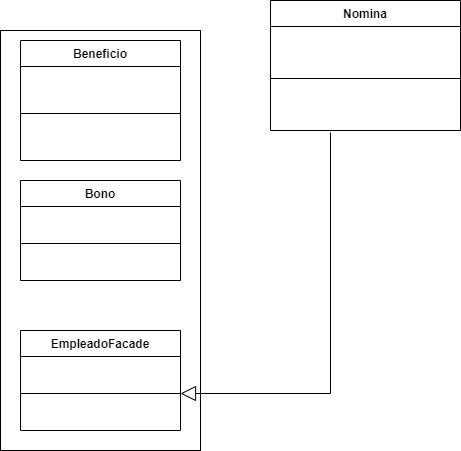

The diagram above was exported from draw.io. Its source (the exported page's mxGraphModel, read from the mxfile embedded in the PNG):
<mxGraphModel dx="870" dy="595" grid="1" gridSize="10" guides="1" tooltips="1" connect="1" arrows="1" fold="1" page="1" pageScale="1" pageWidth="827" pageHeight="1169" math="0" shadow="0">
  <root>
    <mxCell id="WIyWlLk6GJQsqaUBKTNV-0" />
    <mxCell id="WIyWlLk6GJQsqaUBKTNV-1" parent="WIyWlLk6GJQsqaUBKTNV-0" />
    <mxCell id="0QCBdlJS909Ej2xuEXCz-0" value="Bono" style="swimlane;fontStyle=1;align=center;verticalAlign=top;childLayout=stackLayout;horizontal=1;startSize=26;horizontalStack=0;resizeParent=1;resizeParentMax=0;resizeLast=0;collapsible=1;marginBottom=0;" parent="WIyWlLk6GJQsqaUBKTNV-1" vertex="1">
      <mxGeometry x="220" y="290" width="160" height="100" as="geometry" />
    </mxCell>
    <mxCell id="0QCBdlJS909Ej2xuEXCz-2" value="" style="line;strokeWidth=1;fillColor=none;align=left;verticalAlign=middle;spacingTop=-1;spacingLeft=3;spacingRight=3;rotatable=0;labelPosition=right;points=[];portConstraint=eastwest;" parent="0QCBdlJS909Ej2xuEXCz-0" vertex="1">
      <mxGeometry y="26" width="160" height="74" as="geometry" />
    </mxCell>
    <mxCell id="0QCBdlJS909Ej2xuEXCz-4" value="Beneficio" style="swimlane;fontStyle=1;align=center;verticalAlign=top;childLayout=stackLayout;horizontal=1;startSize=26;horizontalStack=0;resizeParent=1;resizeParentMax=0;resizeLast=0;collapsible=1;marginBottom=0;" parent="WIyWlLk6GJQsqaUBKTNV-1" vertex="1">
      <mxGeometry x="220" y="150" width="160" height="120" as="geometry" />
    </mxCell>
    <mxCell id="0QCBdlJS909Ej2xuEXCz-6" value="" style="line;strokeWidth=1;fillColor=none;align=left;verticalAlign=middle;spacingTop=-1;spacingLeft=3;spacingRight=3;rotatable=0;labelPosition=right;points=[];portConstraint=eastwest;" parent="0QCBdlJS909Ej2xuEXCz-4" vertex="1">
      <mxGeometry y="26" width="160" height="94" as="geometry" />
    </mxCell>
    <mxCell id="0QCBdlJS909Ej2xuEXCz-8" value="EmpleadoFacade" style="swimlane;fontStyle=1;align=center;verticalAlign=top;childLayout=stackLayout;horizontal=1;startSize=26;horizontalStack=0;resizeParent=1;resizeParentMax=0;resizeLast=0;collapsible=1;marginBottom=0;" parent="WIyWlLk6GJQsqaUBKTNV-1" vertex="1">
      <mxGeometry x="220" y="440" width="160" height="100" as="geometry" />
    </mxCell>
    <mxCell id="0QCBdlJS909Ej2xuEXCz-10" value="" style="line;strokeWidth=1;fillColor=none;align=left;verticalAlign=middle;spacingTop=-1;spacingLeft=3;spacingRight=3;rotatable=0;labelPosition=right;points=[];portConstraint=eastwest;" parent="0QCBdlJS909Ej2xuEXCz-8" vertex="1">
      <mxGeometry y="26" width="160" height="74" as="geometry" />
    </mxCell>
    <mxCell id="0QCBdlJS909Ej2xuEXCz-12" value="Nomina" style="swimlane;fontStyle=1;align=center;verticalAlign=top;childLayout=stackLayout;horizontal=1;startSize=26;horizontalStack=0;resizeParent=1;resizeParentMax=0;resizeLast=0;collapsible=1;marginBottom=0;" parent="WIyWlLk6GJQsqaUBKTNV-1" vertex="1">
      <mxGeometry x="470" y="110" width="190" height="130" as="geometry" />
    </mxCell>
    <mxCell id="0QCBdlJS909Ej2xuEXCz-14" value="" style="line;strokeWidth=1;fillColor=none;align=left;verticalAlign=middle;spacingTop=-1;spacingLeft=3;spacingRight=3;rotatable=0;labelPosition=right;points=[];portConstraint=eastwest;" parent="0QCBdlJS909Ej2xuEXCz-12" vertex="1">
      <mxGeometry y="26" width="190" height="104" as="geometry" />
    </mxCell>
    <mxCell id="0QCBdlJS909Ej2xuEXCz-19" value="" style="rounded=0;whiteSpace=wrap;html=1;fillColor=none;" parent="WIyWlLk6GJQsqaUBKTNV-1" vertex="1">
      <mxGeometry x="200" y="140" width="200" height="420" as="geometry" />
    </mxCell>
    <mxCell id="0QCBdlJS909Ej2xuEXCz-20" style="edgeStyle=orthogonalEdgeStyle;rounded=0;orthogonalLoop=1;jettySize=auto;html=1;exitX=0;exitY=0.5;exitDx=0;exitDy=0;endArrow=block;endFill=0;endSize=13;" parent="WIyWlLk6GJQsqaUBKTNV-1" target="0QCBdlJS909Ej2xuEXCz-10" edge="1">
      <mxGeometry relative="1" as="geometry">
        <mxPoint x="530" y="520" as="targetPoint" />
        <mxPoint x="530" y="242" as="sourcePoint" />
      </mxGeometry>
    </mxCell>
  </root>
</mxGraphModel>